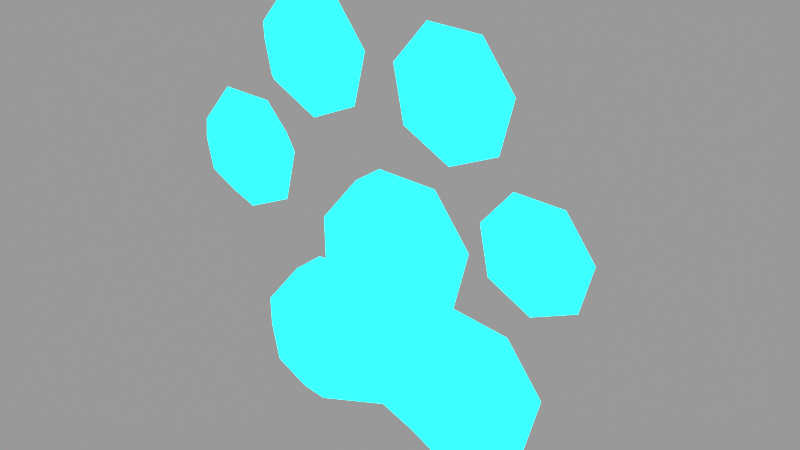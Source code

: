 # Source: panel_bonus.blend  (saved by Blender 2.91.10; exported with 4.5.12 LTS)
import bpy
from mathutils import Matrix  # noqa: F401  (used for matrix-valued properties, if any)

bpy.ops.wm.read_factory_settings(use_empty=True)
scene = bpy.context.scene
scene.name = 'Scene'

# ---- collections
col_panel_bonus = bpy.data.collections.new('panel_bonus'); scene.collection.children.link(col_panel_bonus)

# ---- materials (node trees are filled in below, after node groups)
mat_bonus_templatemat = bpy.data.materials.new('Bonus_TEMPLATEMat')
mat_bonus_templatemat.use_transparent_shadow = False

# ---- material node trees
mat_bonus_templatemat.use_nodes = True; mat_bonus_templatemat.node_tree.nodes.clear()
_N = mat_bonus_templatemat.node_tree.nodes; _L = mat_bonus_templatemat.node_tree.links
n0 = _N.new('ShaderNodeOutputMaterial'); n0.name = 'Material Output'; n0.location = (300, 300)
n1 = _N.new('ShaderNodeBackground'); n1.name = 'Background'; n1.location = (0, 0)
n1.inputs[0].default_value = (0.1195, 1.0, 1.0, 1.0)
_L.new(n1.outputs[0], n0.inputs[0])
n0.is_active_output = True

# ---- meshes
me_bonus_gemstone = bpy.data.meshes.new('bonus_gemstone')
me_bonus_gemstone.from_pydata([(-0.132, -0.006668, 0.3587), (-0.132, 0.1086, 0.3587), (-0.07315, -0.006668, 0.371), (-0.03393, 0.0284, 0.3792), (-0.08569, -0.006668, 0.3204), (-0.05482, 0.0284, 0.2948), (-0.1331, -0.006668, 0.2986), (-0.1338, 0.0284, 0.2586), (-0.1797, -0.006668, 0.3221), (-0.2115, 0.0284, 0.2977), (-0.1904, -0.006668, 0.3732), (-0.2293, 0.0284, 0.3828), (-0.1571, -0.006668, 0.4134), (-0.1738, 0.0284, 0.4498), (-0.1049, -0.006668, 0.4124), (-0.08689, 0.0284, 0.4482), (-0.2756, -0.006668, 0.1717), (-0.2756, 0.1086, 0.1717), (-0.2168, -0.006668, 0.184), (-0.1776, 0.0284, 0.1922), (-0.2293, -0.006668, 0.1334), (-0.1985, 0.0284, 0.1078), (-0.2767, -0.006668, 0.1116), (-0.2775, 0.0284, 0.07151), (-0.3233, -0.006668, 0.1351), (-0.3551, 0.0284, 0.1107), (-0.334, -0.006668, 0.1861), (-0.3729, 0.0284, 0.1958), (-0.3007, -0.006668, 0.2263), (-0.3174, 0.0284, 0.2627), (-0.2486, -0.006668, 0.2254), (-0.2305, 0.0284, 0.2611), (0.1137, -0.006668, 0.3509), (0.1137, 0.1086, 0.3509), (0.1725, -0.006668, 0.3632), (0.2118, 0.0284, 0.3714), (0.16, -0.006668, 0.3125), (0.1909, 0.0284, 0.287), (0.1126, -0.006668, 0.2908), (0.1119, 0.0284, 0.2507), (0.06601, -0.006668, 0.3143), (0.03423, 0.0284, 0.2899), (0.05534, -0.006668, 0.3653), (0.01643, 0.0284, 0.375), (0.0886, -0.006668, 0.4055), (0.07187, 0.0284, 0.4419), (0.1408, -0.006668, 0.4046), (0.1588, 0.0284, 0.4403), (0.2551, -0.006003, 0.1649), (0.2551, 0.09773, 0.1649), (0.3081, -0.006003, 0.1759), (0.3434, 0.02557, 0.1833), (0.2968, -0.006003, 0.1303), (0.3246, 0.02557, 0.1073), (0.2542, -0.006003, 0.1107), (0.2535, 0.02557, 0.07467), (0.2122, -0.006003, 0.1319), (0.1836, 0.02557, 0.1099), (0.2026, -0.006003, 0.1779), (0.1676, 0.02557, 0.1865), (0.2326, -0.006003, 0.214), (0.2175, 0.02557, 0.2468), (0.2795, -0.006003, 0.2132), (0.2958, 0.02557, 0.2454), (-0.1399, -0.007971, -0.1234), (-0.2349, 0.0854, -0.1964), (-0.0696, -0.007971, -0.1087), (0.2185, 0.0854, -0.2012), (-0.08458, -0.007971, -0.1693), (-0.01163, 0.03395, -0.1943), (-0.1413, -0.007971, -0.1953), (-0.1421, 0.03395, -0.2432), (-0.1969, -0.007971, -0.1672), (-0.2349, 0.03395, -0.1964), (-0.2097, -0.007971, -0.1062), (-0.2562, 0.03395, -0.09466), (-0.1699, -0.007971, -0.05813), (-0.1899, 0.03395, -0.01459), (-0.1076, -0.007971, -0.05927), (0.124, 0.0854, -0.2446), (0.1262, -0.007971, -0.1248), (-0.1421, 0.0854, -0.2432), (0.1966, -0.007971, -0.1101), (0.2435, 0.03395, -0.1003), (0.1816, -0.007971, -0.1706), (0.2185, 0.03395, -0.2012), (0.1249, -0.007971, -0.1967), (0.124, 0.03395, -0.2446), (0.06923, -0.007971, -0.1686), (-0.1899, 0.0854, -0.01459), (0.05646, -0.007971, -0.1076), (0.2435, 0.0854, -0.1003), (0.09623, -0.007971, -0.05952), (-0.2562, 0.0854, -0.09466), (0.1586, -0.007971, -0.06065), (0.1802, 0.03395, -0.01787), (-0.009631, -0.007971, 0.06926), (-0.01163, 0.0854, -0.1943), (0.06071, -0.007971, 0.08397), (0.1076, 0.03395, 0.09378), (0.04573, -0.007971, 0.02343), (0.1062, 0.03395, 0.01172), (-0.01094, -0.007971, -0.002599), (-0.01181, 0.03395, -0.0505), (-0.06663, -0.007971, 0.02548), (-0.125, 0.03395, 0.01357), (-0.07939, -0.007971, 0.08652), (-0.1259, 0.03395, 0.09803), (-0.03963, -0.007971, 0.1346), (-0.05962, 0.03395, 0.1781), (0.02273, -0.007971, 0.1334), (0.0443, 0.03395, 0.1762), (0.1802, 0.0854, -0.01787), (0.1076, 0.0854, 0.09378), (0.08264, 0.0854, -0.00712), (-0.1046, 0.0854, -0.003705), (-0.1259, 0.0854, 0.09803), (-0.05962, 0.0854, 0.1781), (0.0443, 0.0854, 0.1762), (-0.0112, 0.0854, -0.06833), (-0.1284, 0.1667, -0.123), (0.1103, 0.1667, -0.1245), (-0.009678, 0.1667, 0.06424)], [], [(3, 1, 15), (1, 3, 5), (1, 5, 7), (1, 7, 9), (1, 9, 11), (1, 11, 13), (1, 13, 15), (2, 3, 15, 14), (3, 2, 4, 5), (5, 4, 6, 7), (7, 6, 8, 9), (9, 8, 10, 11), (11, 10, 12, 13), (13, 12, 14, 15), (0, 2, 14), (2, 0, 4), (4, 0, 6), (6, 0, 8), (8, 0, 10), (10, 0, 12), (12, 0, 14), (19, 17, 31), (17, 19, 21), (17, 21, 23), (17, 23, 25), (17, 25, 27), (17, 27, 29), (17, 29, 31), (18, 19, 31, 30), (19, 18, 20, 21), (21, 20, 22, 23), (23, 22, 24, 25), (25, 24, 26, 27), (27, 26, 28, 29), (29, 28, 30, 31), (16, 18, 30), (18, 16, 20), (20, 16, 22), (22, 16, 24), (24, 16, 26), (26, 16, 28), (28, 16, 30), (35, 33, 47), (33, 35, 37), (33, 37, 39), (33, 39, 41), (33, 41, 43), (33, 43, 45), (33, 45, 47), (34, 35, 47, 46), (35, 34, 36, 37), (37, 36, 38, 39), (39, 38, 40, 41), (41, 40, 42, 43), (43, 42, 44, 45), (45, 44, 46, 47), (32, 34, 46), (34, 32, 36), (36, 32, 38), (38, 32, 40), (40, 32, 42), (42, 32, 44), (44, 32, 46), (51, 49, 63), (49, 51, 53), (49, 53, 55), (49, 55, 57), (49, 57, 59), (49, 59, 61), (49, 61, 63), (50, 51, 63, 62), (51, 50, 52, 53), (53, 52, 54, 55), (55, 54, 56, 57), (57, 56, 58, 59), (59, 58, 60, 61), (61, 60, 62, 63), (48, 50, 62), (50, 48, 52), (52, 48, 54), (54, 48, 56), (56, 48, 58), (58, 48, 60), (60, 48, 62), (119, 97, 120), (115, 119, 120), (89, 115, 120), (97, 119, 121), (115, 116, 122), (75, 77, 89, 93), (66, 103, 105, 78), (103, 66, 68, 69), (69, 68, 70, 71), (71, 70, 72, 73), (73, 72, 74, 75), (75, 74, 76, 77), (77, 76, 78, 105), (64, 66, 78), (66, 64, 68), (68, 64, 70), (70, 64, 72), (72, 64, 74), (74, 64, 76), (76, 64, 78), (85, 87, 79, 67), (111, 99, 113, 118), (77, 105, 115, 89), (87, 69, 97, 79), (73, 75, 93, 65), (83, 85, 67, 91), (109, 111, 118, 117), (82, 83, 95, 94), (83, 82, 84, 85), (85, 84, 86, 87), (87, 86, 88, 69), (69, 88, 90, 103), (103, 90, 92, 101), (101, 92, 94, 95), (80, 82, 94), (82, 80, 84), (84, 80, 86), (86, 80, 88), (88, 80, 90), (90, 80, 92), (92, 80, 94), (107, 109, 117, 116), (71, 73, 65, 81), (99, 101, 114, 113), (69, 71, 81, 97), (105, 107, 116, 115), (101, 95, 112, 114), (95, 83, 91, 112), (98, 99, 111, 110), (99, 98, 100, 101), (101, 100, 102, 103), (103, 102, 104, 105), (105, 104, 106, 107), (107, 106, 108, 109), (109, 108, 110, 111), (96, 98, 110), (98, 96, 100), (100, 96, 102), (102, 96, 104), (104, 96, 106), (106, 96, 108), (108, 96, 110), (97, 81, 120), (81, 65, 120), (65, 93, 120), (93, 89, 120), (119, 114, 121), (114, 112, 121), (112, 91, 121), (91, 67, 121), (67, 79, 121), (79, 97, 121), (116, 117, 122), (117, 118, 122), (118, 113, 122), (113, 114, 122), (114, 119, 122), (119, 115, 122)])
me_bonus_gemstone.materials.append(mat_bonus_templatemat)
me_bonus_gemstone.use_remesh_fix_poles = True
me_bonus_gemstone.use_remesh_preserve_attributes = False
me_bonus_gemstone.use_mirror_vertex_groups = False
me_bonus_gemstone.update()

# ---- objects
ob_bonus_template = bpy.data.objects.new('Bonus_TEMPLATE', me_bonus_gemstone)

# ---- transforms, parenting, visibility, modifiers, constraints
ob_bonus_template.location = (0.0, 0.0, 0.0)
ob_bonus_template.lineart.crease_threshold = 0.0

# ---- collection membership
col_panel_bonus.objects.link(ob_bonus_template)

# ---- scene / render settings (as saved in the file)
scene.frame_start = 1; scene.frame_end = 72; scene.frame_set(1)
scene.render.engine = 'BLENDER_EEVEE_NEXT'
scene.render.image_settings.file_format = 'FFMPEG'
scene.render.image_settings.color_mode = 'RGB'
scene.render.image_settings.exr_codec = 'NONE'
scene.render.simplify_subdivision_render = 0
scene.render.simplify_child_particles_render = 0.0
scene.cycles.feature_set = 'EXPERIMENTAL'
scene.cycles.use_denoising = False
scene.cycles.samples = 32
scene.cycles.sampling_pattern = 'TABULATED_SOBOL'
scene.cycles.use_adaptive_sampling = False
scene.cycles.use_light_tree = False
scene.eevee.taa_samples = 1
scene.eevee.use_taa_reprojection = False
scene.eevee.use_gtao = True
scene.view_settings.view_transform = 'Raw'
scene.view_settings.exposure = 1.0
bpy.context.view_layer.update()

# ---- added for rendering (the .blend has no active camera and no usable light): camera, sun + grey world if the file has none
cam_auto = bpy.data.cameras.new('AutoCamera')
cam_auto.lens = 50.0
cam_auto.sensor_width = 36.0
cam_auto.clip_end = 1000.0
ob_auto_camera = bpy.data.objects.new('AutoCamera', cam_auto)
scene.collection.objects.link(ob_auto_camera)
ob_auto_camera.location = (0.922349, -1.04512, 0.852258)
ob_auto_camera.rotation_euler = (1.09748, -7.21219e-08, 0.694738)
scene.camera = ob_auto_camera
light_auto_sun = bpy.data.lights.new('AutoSun', 'SUN')
light_auto_sun.energy = 3.0
light_auto_sun.angle = 0.0523599
ob_auto_sun = bpy.data.objects.new('AutoSun', light_auto_sun)
scene.collection.objects.link(ob_auto_sun)
ob_auto_sun.rotation_euler = (0.872665, 0.174533, 0.523599)
if scene.world is None:
    world_auto = bpy.data.worlds.new('AutoWorld')
    world_auto.color = (0.3, 0.3, 0.3)
    scene.world = world_auto
bpy.context.view_layer.update()
